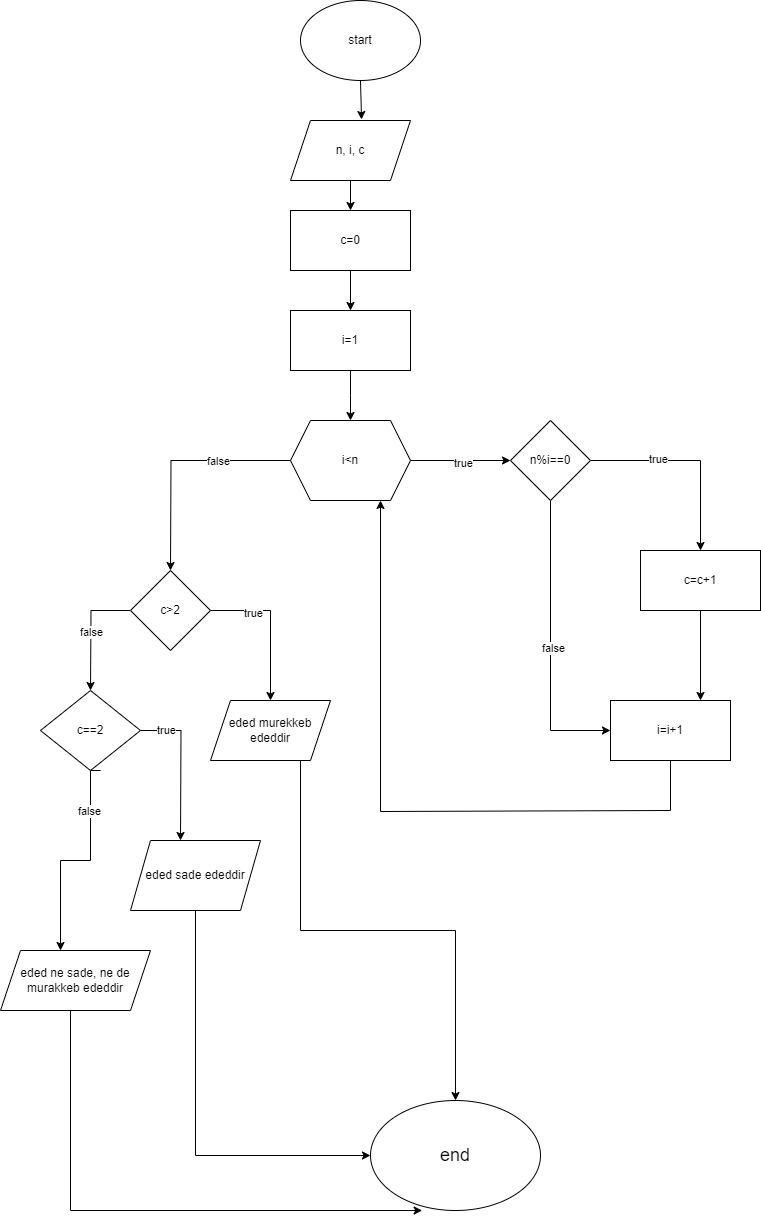

The diagram above was exported from draw.io. Its source (the exported page's mxGraphModel, read from the mxfile embedded in the PNG):
<mxGraphModel dx="1927" dy="665" grid="1" gridSize="10" guides="1" tooltips="1" connect="1" arrows="1" fold="1" page="1" pageScale="1" pageWidth="827" pageHeight="1169" math="0" shadow="0">
  <root>
    <mxCell id="WIyWlLk6GJQsqaUBKTNV-0" />
    <mxCell id="WIyWlLk6GJQsqaUBKTNV-1" parent="WIyWlLk6GJQsqaUBKTNV-0" />
    <mxCell id="u-2EUDH6cpthL-KzGHYJ-2" style="edgeStyle=orthogonalEdgeStyle;rounded=0;orthogonalLoop=1;jettySize=auto;html=1;exitX=0.5;exitY=1;exitDx=0;exitDy=0;entryX=0.592;entryY=-0.017;entryDx=0;entryDy=0;entryPerimeter=0;" edge="1" parent="WIyWlLk6GJQsqaUBKTNV-1" source="u-2EUDH6cpthL-KzGHYJ-0" target="u-2EUDH6cpthL-KzGHYJ-1">
      <mxGeometry relative="1" as="geometry" />
    </mxCell>
    <mxCell id="u-2EUDH6cpthL-KzGHYJ-0" value="start" style="ellipse;whiteSpace=wrap;html=1;" vertex="1" parent="WIyWlLk6GJQsqaUBKTNV-1">
      <mxGeometry x="250" y="30" width="120" height="80" as="geometry" />
    </mxCell>
    <mxCell id="u-2EUDH6cpthL-KzGHYJ-4" style="edgeStyle=orthogonalEdgeStyle;rounded=0;orthogonalLoop=1;jettySize=auto;html=1;exitX=0.5;exitY=1;exitDx=0;exitDy=0;entryX=0.5;entryY=0;entryDx=0;entryDy=0;" edge="1" parent="WIyWlLk6GJQsqaUBKTNV-1" source="u-2EUDH6cpthL-KzGHYJ-18">
      <mxGeometry relative="1" as="geometry">
        <mxPoint x="300" y="450" as="targetPoint" />
      </mxGeometry>
    </mxCell>
    <mxCell id="u-2EUDH6cpthL-KzGHYJ-1" value="n, i, c" style="shape=parallelogram;perimeter=parallelogramPerimeter;whiteSpace=wrap;html=1;fixedSize=1;" vertex="1" parent="WIyWlLk6GJQsqaUBKTNV-1">
      <mxGeometry x="240" y="150" width="120" height="60" as="geometry" />
    </mxCell>
    <mxCell id="u-2EUDH6cpthL-KzGHYJ-17" value="" style="edgeStyle=orthogonalEdgeStyle;rounded=0;orthogonalLoop=1;jettySize=auto;html=1;exitX=0.5;exitY=1;exitDx=0;exitDy=0;entryX=0.5;entryY=0;entryDx=0;entryDy=0;" edge="1" parent="WIyWlLk6GJQsqaUBKTNV-1" source="u-2EUDH6cpthL-KzGHYJ-1" target="u-2EUDH6cpthL-KzGHYJ-16">
      <mxGeometry relative="1" as="geometry">
        <mxPoint x="300" y="210" as="sourcePoint" />
        <mxPoint x="300" y="340" as="targetPoint" />
      </mxGeometry>
    </mxCell>
    <mxCell id="u-2EUDH6cpthL-KzGHYJ-16" value="c=0" style="rounded=0;whiteSpace=wrap;html=1;" vertex="1" parent="WIyWlLk6GJQsqaUBKTNV-1">
      <mxGeometry x="240" y="240" width="120" height="60" as="geometry" />
    </mxCell>
    <mxCell id="u-2EUDH6cpthL-KzGHYJ-19" value="" style="edgeStyle=orthogonalEdgeStyle;rounded=0;orthogonalLoop=1;jettySize=auto;html=1;exitX=0.5;exitY=1;exitDx=0;exitDy=0;entryX=0.5;entryY=0;entryDx=0;entryDy=0;" edge="1" parent="WIyWlLk6GJQsqaUBKTNV-1" source="u-2EUDH6cpthL-KzGHYJ-16" target="u-2EUDH6cpthL-KzGHYJ-18">
      <mxGeometry relative="1" as="geometry">
        <mxPoint x="300" y="300" as="sourcePoint" />
        <mxPoint x="300" y="450" as="targetPoint" />
      </mxGeometry>
    </mxCell>
    <mxCell id="u-2EUDH6cpthL-KzGHYJ-18" value="i=1" style="rounded=0;whiteSpace=wrap;html=1;" vertex="1" parent="WIyWlLk6GJQsqaUBKTNV-1">
      <mxGeometry x="240" y="340" width="120" height="60" as="geometry" />
    </mxCell>
    <mxCell id="u-2EUDH6cpthL-KzGHYJ-22" style="edgeStyle=orthogonalEdgeStyle;rounded=0;orthogonalLoop=1;jettySize=auto;html=1;exitX=1;exitY=0.5;exitDx=0;exitDy=0;" edge="1" parent="WIyWlLk6GJQsqaUBKTNV-1" source="u-2EUDH6cpthL-KzGHYJ-21">
      <mxGeometry relative="1" as="geometry">
        <mxPoint x="460" y="490" as="targetPoint" />
      </mxGeometry>
    </mxCell>
    <mxCell id="u-2EUDH6cpthL-KzGHYJ-26" value="true" style="edgeLabel;html=1;align=center;verticalAlign=middle;resizable=0;points=[];" vertex="1" connectable="0" parent="u-2EUDH6cpthL-KzGHYJ-22">
      <mxGeometry x="0.0444" y="-2" relative="1" as="geometry">
        <mxPoint as="offset" />
      </mxGeometry>
    </mxCell>
    <mxCell id="u-2EUDH6cpthL-KzGHYJ-35" style="edgeStyle=orthogonalEdgeStyle;rounded=0;orthogonalLoop=1;jettySize=auto;html=1;exitX=0;exitY=0.5;exitDx=0;exitDy=0;entryX=0.5;entryY=0;entryDx=0;entryDy=0;" edge="1" parent="WIyWlLk6GJQsqaUBKTNV-1" source="u-2EUDH6cpthL-KzGHYJ-21">
      <mxGeometry relative="1" as="geometry">
        <mxPoint x="120" y="600" as="targetPoint" />
        <mxPoint x="210" y="490" as="sourcePoint" />
      </mxGeometry>
    </mxCell>
    <mxCell id="u-2EUDH6cpthL-KzGHYJ-36" value="false" style="edgeLabel;html=1;align=center;verticalAlign=middle;resizable=0;points=[];" vertex="1" connectable="0" parent="u-2EUDH6cpthL-KzGHYJ-35">
      <mxGeometry x="-0.3652" relative="1" as="geometry">
        <mxPoint as="offset" />
      </mxGeometry>
    </mxCell>
    <mxCell id="u-2EUDH6cpthL-KzGHYJ-21" value="i&amp;lt;n" style="shape=hexagon;perimeter=hexagonPerimeter2;whiteSpace=wrap;html=1;fixedSize=1;" vertex="1" parent="WIyWlLk6GJQsqaUBKTNV-1">
      <mxGeometry x="240" y="450" width="120" height="80" as="geometry" />
    </mxCell>
    <mxCell id="u-2EUDH6cpthL-KzGHYJ-25" style="edgeStyle=orthogonalEdgeStyle;rounded=0;orthogonalLoop=1;jettySize=auto;html=1;exitX=1;exitY=0.5;exitDx=0;exitDy=0;" edge="1" parent="WIyWlLk6GJQsqaUBKTNV-1" source="u-2EUDH6cpthL-KzGHYJ-23" target="u-2EUDH6cpthL-KzGHYJ-24">
      <mxGeometry relative="1" as="geometry" />
    </mxCell>
    <mxCell id="u-2EUDH6cpthL-KzGHYJ-27" value="true" style="edgeLabel;html=1;align=center;verticalAlign=middle;resizable=0;points=[];" vertex="1" connectable="0" parent="u-2EUDH6cpthL-KzGHYJ-25">
      <mxGeometry x="-0.32" y="2" relative="1" as="geometry">
        <mxPoint as="offset" />
      </mxGeometry>
    </mxCell>
    <mxCell id="u-2EUDH6cpthL-KzGHYJ-28" style="edgeStyle=orthogonalEdgeStyle;rounded=0;orthogonalLoop=1;jettySize=auto;html=1;exitX=0.5;exitY=1;exitDx=0;exitDy=0;entryX=0;entryY=0.5;entryDx=0;entryDy=0;" edge="1" parent="WIyWlLk6GJQsqaUBKTNV-1" source="u-2EUDH6cpthL-KzGHYJ-23" target="u-2EUDH6cpthL-KzGHYJ-30">
      <mxGeometry relative="1" as="geometry">
        <mxPoint x="500" y="680" as="targetPoint" />
      </mxGeometry>
    </mxCell>
    <mxCell id="u-2EUDH6cpthL-KzGHYJ-29" value="false" style="edgeLabel;html=1;align=center;verticalAlign=middle;resizable=0;points=[];" vertex="1" connectable="0" parent="u-2EUDH6cpthL-KzGHYJ-28">
      <mxGeometry x="0.0045" y="1" relative="1" as="geometry">
        <mxPoint x="1" y="1" as="offset" />
      </mxGeometry>
    </mxCell>
    <mxCell id="u-2EUDH6cpthL-KzGHYJ-23" value="n%i==0" style="rhombus;whiteSpace=wrap;html=1;" vertex="1" parent="WIyWlLk6GJQsqaUBKTNV-1">
      <mxGeometry x="460" y="450" width="80" height="80" as="geometry" />
    </mxCell>
    <mxCell id="u-2EUDH6cpthL-KzGHYJ-32" style="edgeStyle=orthogonalEdgeStyle;rounded=0;orthogonalLoop=1;jettySize=auto;html=1;exitX=0.5;exitY=1;exitDx=0;exitDy=0;entryX=0.75;entryY=0;entryDx=0;entryDy=0;" edge="1" parent="WIyWlLk6GJQsqaUBKTNV-1" source="u-2EUDH6cpthL-KzGHYJ-24" target="u-2EUDH6cpthL-KzGHYJ-30">
      <mxGeometry relative="1" as="geometry" />
    </mxCell>
    <mxCell id="u-2EUDH6cpthL-KzGHYJ-24" value="c=c+1" style="rounded=0;whiteSpace=wrap;html=1;" vertex="1" parent="WIyWlLk6GJQsqaUBKTNV-1">
      <mxGeometry x="590" y="580" width="120" height="60" as="geometry" />
    </mxCell>
    <mxCell id="u-2EUDH6cpthL-KzGHYJ-30" value="i=i+1" style="rounded=0;whiteSpace=wrap;html=1;" vertex="1" parent="WIyWlLk6GJQsqaUBKTNV-1">
      <mxGeometry x="560" y="730" width="120" height="60" as="geometry" />
    </mxCell>
    <mxCell id="u-2EUDH6cpthL-KzGHYJ-37" value="" style="endArrow=classic;html=1;rounded=0;entryX=0.808;entryY=0.988;entryDx=0;entryDy=0;entryPerimeter=0;" edge="1" parent="WIyWlLk6GJQsqaUBKTNV-1">
      <mxGeometry width="50" height="50" relative="1" as="geometry">
        <mxPoint x="620" y="840" as="sourcePoint" />
        <mxPoint x="330" y="530" as="targetPoint" />
        <Array as="points">
          <mxPoint x="330" y="841" />
        </Array>
      </mxGeometry>
    </mxCell>
    <mxCell id="u-2EUDH6cpthL-KzGHYJ-38" value="" style="endArrow=none;html=1;rounded=0;" edge="1" parent="WIyWlLk6GJQsqaUBKTNV-1" source="u-2EUDH6cpthL-KzGHYJ-30">
      <mxGeometry width="50" height="50" relative="1" as="geometry">
        <mxPoint x="620" y="840" as="sourcePoint" />
        <mxPoint x="620" y="840" as="targetPoint" />
      </mxGeometry>
    </mxCell>
    <mxCell id="u-2EUDH6cpthL-KzGHYJ-42" style="edgeStyle=orthogonalEdgeStyle;rounded=0;orthogonalLoop=1;jettySize=auto;html=1;exitX=1;exitY=0.5;exitDx=0;exitDy=0;entryX=0.5;entryY=0;entryDx=0;entryDy=0;" edge="1" parent="WIyWlLk6GJQsqaUBKTNV-1" source="u-2EUDH6cpthL-KzGHYJ-40" target="u-2EUDH6cpthL-KzGHYJ-41">
      <mxGeometry relative="1" as="geometry" />
    </mxCell>
    <mxCell id="u-2EUDH6cpthL-KzGHYJ-45" value="true" style="edgeLabel;html=1;align=center;verticalAlign=middle;resizable=0;points=[];" vertex="1" connectable="0" parent="u-2EUDH6cpthL-KzGHYJ-42">
      <mxGeometry x="-0.44" y="-2" relative="1" as="geometry">
        <mxPoint as="offset" />
      </mxGeometry>
    </mxCell>
    <mxCell id="u-2EUDH6cpthL-KzGHYJ-44" style="edgeStyle=orthogonalEdgeStyle;rounded=0;orthogonalLoop=1;jettySize=auto;html=1;exitX=0;exitY=0.5;exitDx=0;exitDy=0;entryX=0.5;entryY=0;entryDx=0;entryDy=0;" edge="1" parent="WIyWlLk6GJQsqaUBKTNV-1" source="u-2EUDH6cpthL-KzGHYJ-40">
      <mxGeometry relative="1" as="geometry">
        <mxPoint x="40" y="720" as="targetPoint" />
      </mxGeometry>
    </mxCell>
    <mxCell id="u-2EUDH6cpthL-KzGHYJ-46" value="false" style="edgeLabel;html=1;align=center;verticalAlign=middle;resizable=0;points=[];" vertex="1" connectable="0" parent="u-2EUDH6cpthL-KzGHYJ-44">
      <mxGeometry x="0.0333" relative="1" as="geometry">
        <mxPoint as="offset" />
      </mxGeometry>
    </mxCell>
    <mxCell id="u-2EUDH6cpthL-KzGHYJ-40" value="c&amp;gt;2" style="rhombus;whiteSpace=wrap;html=1;" vertex="1" parent="WIyWlLk6GJQsqaUBKTNV-1">
      <mxGeometry x="80" y="600" width="80" height="80" as="geometry" />
    </mxCell>
    <mxCell id="u-2EUDH6cpthL-KzGHYJ-58" style="edgeStyle=orthogonalEdgeStyle;rounded=0;orthogonalLoop=1;jettySize=auto;html=1;exitX=0.75;exitY=1;exitDx=0;exitDy=0;entryX=0.5;entryY=0;entryDx=0;entryDy=0;" edge="1" parent="WIyWlLk6GJQsqaUBKTNV-1" source="u-2EUDH6cpthL-KzGHYJ-41" target="u-2EUDH6cpthL-KzGHYJ-62">
      <mxGeometry relative="1" as="geometry">
        <mxPoint x="410" y="1080" as="targetPoint" />
      </mxGeometry>
    </mxCell>
    <mxCell id="u-2EUDH6cpthL-KzGHYJ-41" value="eded murekkeb ededdir" style="shape=parallelogram;perimeter=parallelogramPerimeter;whiteSpace=wrap;html=1;fixedSize=1;" vertex="1" parent="WIyWlLk6GJQsqaUBKTNV-1">
      <mxGeometry x="160" y="730" width="120" height="60" as="geometry" />
    </mxCell>
    <mxCell id="u-2EUDH6cpthL-KzGHYJ-52" style="edgeStyle=orthogonalEdgeStyle;rounded=0;orthogonalLoop=1;jettySize=auto;html=1;exitX=1;exitY=0.5;exitDx=0;exitDy=0;entryX=0.25;entryY=0;entryDx=0;entryDy=0;" edge="1" parent="WIyWlLk6GJQsqaUBKTNV-1" source="u-2EUDH6cpthL-KzGHYJ-47">
      <mxGeometry relative="1" as="geometry">
        <mxPoint x="100" y="760" as="sourcePoint" />
        <mxPoint x="130" y="870" as="targetPoint" />
      </mxGeometry>
    </mxCell>
    <mxCell id="u-2EUDH6cpthL-KzGHYJ-53" value="true" style="edgeLabel;html=1;align=center;verticalAlign=middle;resizable=0;points=[];" vertex="1" connectable="0" parent="u-2EUDH6cpthL-KzGHYJ-52">
      <mxGeometry x="-0.676" y="1" relative="1" as="geometry">
        <mxPoint as="offset" />
      </mxGeometry>
    </mxCell>
    <mxCell id="u-2EUDH6cpthL-KzGHYJ-55" style="edgeStyle=orthogonalEdgeStyle;rounded=0;orthogonalLoop=1;jettySize=auto;html=1;exitX=0.5;exitY=1;exitDx=0;exitDy=0;entryX=0.333;entryY=0;entryDx=0;entryDy=0;entryPerimeter=0;" edge="1" parent="WIyWlLk6GJQsqaUBKTNV-1">
      <mxGeometry relative="1" as="geometry">
        <mxPoint x="50.05" y="800" as="sourcePoint" />
        <mxPoint x="10.000000000000046" y="980" as="targetPoint" />
        <Array as="points">
          <mxPoint x="40.05" y="890" />
          <mxPoint x="10.05" y="890" />
        </Array>
      </mxGeometry>
    </mxCell>
    <mxCell id="u-2EUDH6cpthL-KzGHYJ-56" value="false" style="edgeLabel;html=1;align=center;verticalAlign=middle;resizable=0;points=[];" vertex="1" connectable="0" parent="u-2EUDH6cpthL-KzGHYJ-55">
      <mxGeometry x="-0.5444" y="-2" relative="1" as="geometry">
        <mxPoint as="offset" />
      </mxGeometry>
    </mxCell>
    <mxCell id="u-2EUDH6cpthL-KzGHYJ-47" value="c==2" style="rhombus;whiteSpace=wrap;html=1;" vertex="1" parent="WIyWlLk6GJQsqaUBKTNV-1">
      <mxGeometry x="-10" y="720" width="100" height="80" as="geometry" />
    </mxCell>
    <mxCell id="u-2EUDH6cpthL-KzGHYJ-64" style="edgeStyle=orthogonalEdgeStyle;rounded=0;orthogonalLoop=1;jettySize=auto;html=1;exitX=0.5;exitY=1;exitDx=0;exitDy=0;entryX=0;entryY=0.5;entryDx=0;entryDy=0;" edge="1" parent="WIyWlLk6GJQsqaUBKTNV-1" source="u-2EUDH6cpthL-KzGHYJ-49" target="u-2EUDH6cpthL-KzGHYJ-62">
      <mxGeometry relative="1" as="geometry" />
    </mxCell>
    <mxCell id="u-2EUDH6cpthL-KzGHYJ-49" value="eded sade ededdir" style="shape=parallelogram;perimeter=parallelogramPerimeter;whiteSpace=wrap;html=1;fixedSize=1;" vertex="1" parent="WIyWlLk6GJQsqaUBKTNV-1">
      <mxGeometry x="80" y="870" width="130" height="70" as="geometry" />
    </mxCell>
    <mxCell id="u-2EUDH6cpthL-KzGHYJ-50" value="eded ne sade, ne de murakkeb ededdir" style="shape=parallelogram;perimeter=parallelogramPerimeter;whiteSpace=wrap;html=1;fixedSize=1;" vertex="1" parent="WIyWlLk6GJQsqaUBKTNV-1">
      <mxGeometry x="-50" y="980" width="150" height="60" as="geometry" />
    </mxCell>
    <mxCell id="u-2EUDH6cpthL-KzGHYJ-62" value="&lt;font style=&quot;font-size: 18px;&quot;&gt;end&lt;/font&gt;" style="ellipse;whiteSpace=wrap;html=1;" vertex="1" parent="WIyWlLk6GJQsqaUBKTNV-1">
      <mxGeometry x="320" y="1130" width="170" height="110" as="geometry" />
    </mxCell>
    <mxCell id="u-2EUDH6cpthL-KzGHYJ-68" value="" style="endArrow=classic;html=1;rounded=0;entryX=0.304;entryY=1;entryDx=0;entryDy=0;entryPerimeter=0;" edge="1" parent="WIyWlLk6GJQsqaUBKTNV-1" target="u-2EUDH6cpthL-KzGHYJ-62">
      <mxGeometry width="50" height="50" relative="1" as="geometry">
        <mxPoint x="20" y="1040" as="sourcePoint" />
        <mxPoint x="80" y="990" as="targetPoint" />
        <Array as="points">
          <mxPoint x="20" y="1240" />
        </Array>
      </mxGeometry>
    </mxCell>
  </root>
</mxGraphModel>